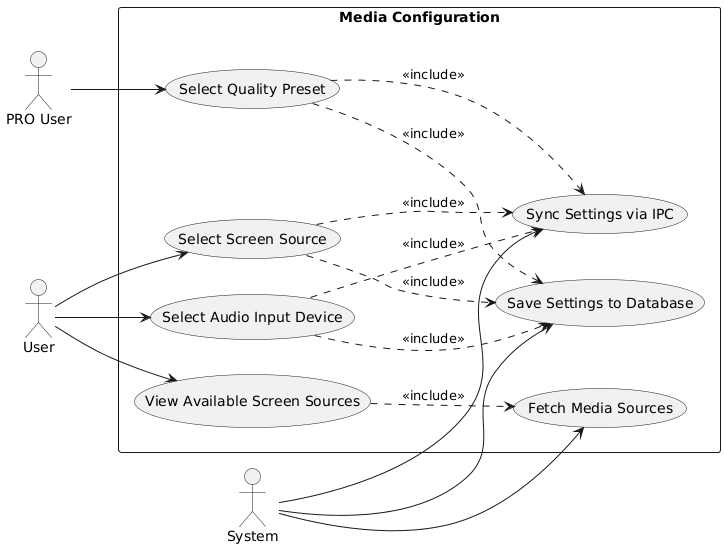

The diagram above was rendered by PlantUML. Its source (embedded in the PNG):
@startuml
left to right direction

actor "User" as user
actor "PRO User" as prouser
actor "System" as system

rectangle "Media Configuration" {
  usecase "View Available Screen Sources" as UC1
  usecase "Select Screen Source" as UC2
  usecase "Select Audio Input Device" as UC3
  usecase "Select Quality Preset" as UC4
  usecase "Sync Settings via IPC" as UC5
  usecase "Save Settings to Database" as UC6
  usecase "Fetch Media Sources" as UC7
}

user --> UC1
user --> UC2
user --> UC3
prouser --> UC4
UC1 ..> UC7 : <<include>>
UC2 ..> UC5 : <<include>>
UC2 ..> UC6 : <<include>>
UC3 ..> UC5 : <<include>>
UC3 ..> UC6 : <<include>>
UC4 ..> UC5 : <<include>>
UC4 ..> UC6 : <<include>>
system --> UC5
system --> UC6
system --> UC7
@enduml